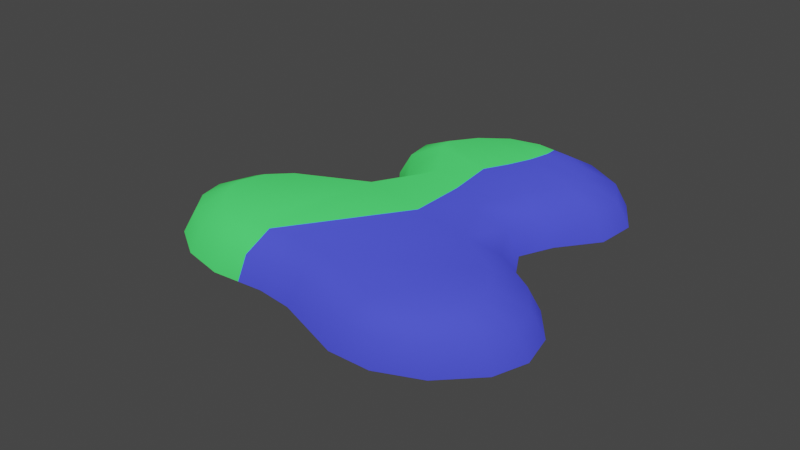 # Source: Flac_1.blend  (saved by Blender 3.4.6; exported with 4.5.12 LTS)
import bpy
from mathutils import Matrix  # noqa: F401  (used for matrix-valued properties, if any)

bpy.ops.wm.read_factory_settings(use_empty=True)
scene = bpy.context.scene
scene.name = 'Scene'

# ---- collections
col_collection = bpy.data.collections.new('Collection'); scene.collection.children.link(col_collection)

# ---- images (referenced by path relative to the original .blend; pixels are not part of the script)
import os
ASSET_DIR = os.environ.get("B2B_ASSET_DIR", "")  # directory of the original .blend (textures are referenced by path, not embedded)
HERE = os.path.dirname(os.path.abspath(__file__))  # packed textures are extracted next to this script under _unpacked/

def load_image(name, relpath, width, height, colorspace="sRGB"):
    """Load a texture the original file referenced (path relative to the .blend, or extracted next to this script)."""
    p = next((c for c in (os.path.join(HERE, relpath), os.path.join(ASSET_DIR, relpath)) if relpath and os.path.exists(c)), "")
    if p:
        img = bpy.data.images.load(p, check_existing=True)
        img.name = name
    else:  # same state as the original file: an image datablock whose file is absent (Cycles renders it pink)
        img = bpy.data.images.new(name, width, height)
        img.source = "FILE"
        img.filepath = "//" + (relpath or name)
    img.colorspace_settings.name = colorspace
    return img
img_map__9 = load_image('Map #9', 'ColorSpot2Normal.png', 1024, 1024, 'Non-Color')
img_map__8 = load_image('Map #8', 'ColorSpot2Rough.png', 1024, 1024, 'Non-Color')
img_map__11 = load_image('Map #11', 'Metal.png', 1024, 1024, 'Non-Color')
img_map__7_001 = load_image('Map #7.001', 'ColorSpot2Albedo.png', 1024, 1024, 'Non-Color')
img_map__7 = load_image('Map #7', 'ColorSpot2Albedo.png', 1024, 1024, 'sRGB')

# ---- materials (node trees are filled in below, after node groups)
mat_colorspot2_right = bpy.data.materials.new('ColorSpot2 Right')
mat_colorspot2_right.surface_render_method = 'BLENDED'
mat_colorspot2_right.blend_method = 'BLEND'
mat_colorspot2_right.use_transparent_shadow = False
mat_colorspot2_right.diffuse_color = (1.0, 1.0, 1.0, 1.0)
mat_colorspot2_right.roughness = 0.8586
mat_colorspot2_right.specular_intensity = 0.0
mat_colorspot2_right.metallic = 1.0
mat_colorspot2_left = bpy.data.materials.new('ColorSpot2 Left')
mat_colorspot2_left.surface_render_method = 'BLENDED'
mat_colorspot2_left.blend_method = 'BLEND'
mat_colorspot2_left.use_transparent_shadow = False
mat_colorspot2_left.diffuse_color = (1.0, 1.0, 1.0, 1.0)
mat_colorspot2_left.roughness = 0.8586
mat_colorspot2_left.specular_intensity = 0.0
mat_colorspot2_left.metallic = 1.0

# ---- material node trees
mat_colorspot2_right.use_nodes = True; mat_colorspot2_right.node_tree.nodes.clear()
_N = mat_colorspot2_right.node_tree.nodes; _L = mat_colorspot2_right.node_tree.links
n0 = _N.new('ShaderNodeNormalMap'); n0.name = 'Normal Map'; n0.location = (-300, -300)
n0.label = 'Normal/Map'
n0.inputs[0].default_value = 0.3
n1 = _N.new('ShaderNodeTexImage'); n1.name = 'Image Texture.001'; n1.location = (-600, -900)
n1.image = img_map__9
n2 = _N.new('ShaderNodeTexImage'); n2.name = 'Image Texture.002'; n2.location = (-300, 300)
n2.image = img_map__8
n3 = _N.new('ShaderNodeTexImage'); n3.name = 'Image Texture.003'; n3.location = (-300, 0)
n3.image = img_map__11
n4 = _N.new('ShaderNodeTexImage'); n4.name = 'Image Texture.004'; n4.location = (-300, -600)
n4.image = img_map__7_001
n5 = _N.new('ShaderNodeBsdfPrincipled'); n5.name = 'Principled BSDF'; n5.location = (10, 300)
n5.distribution = 'GGX'
n5.subsurface_method = 'RANDOM_WALK_SKIN'
n5.inputs[0].default_value = (0.08361, 1.0, 0.174, 1.0)
n5.inputs[2].default_value = 0.8586
n5.inputs[3].default_value = 1.45
n5.inputs[27].default_value = (0.0, 0.0, 0.0, 1.0)
n6 = _N.new('ShaderNodeOutputMaterial'); n6.name = 'Material Output'; n6.location = (300, 300)
n7 = _N.new('ShaderNodeTexImage'); n7.name = 'Image Texture'; n7.location = (-300, 600)
n7.image = img_map__7
_L.new(n5.outputs[0], n6.inputs[0])
_L.new(n0.outputs[0], n5.inputs[5])
_L.new(n1.outputs[0], n0.inputs[1])
_L.new(n2.outputs[0], n5.inputs[13])
_L.new(n3.outputs[0], n5.inputs[1])
_L.new(n4.outputs[1], n5.inputs[4])
n6.is_active_output = True
mat_colorspot2_left.use_nodes = True; mat_colorspot2_left.node_tree.nodes.clear()
_N = mat_colorspot2_left.node_tree.nodes; _L = mat_colorspot2_left.node_tree.links
n0 = _N.new('ShaderNodeNormalMap'); n0.name = 'Normal Map'; n0.location = (-300, -300)
n0.label = 'Normal/Map'
n0.inputs[0].default_value = 0.3
n1 = _N.new('ShaderNodeTexImage'); n1.name = 'Image Texture.001'; n1.location = (-600, -900)
n1.image = img_map__9
n2 = _N.new('ShaderNodeTexImage'); n2.name = 'Image Texture.002'; n2.location = (-300, 300)
n2.image = img_map__8
n3 = _N.new('ShaderNodeTexImage'); n3.name = 'Image Texture.003'; n3.location = (-300, 0)
n3.image = img_map__11
n4 = _N.new('ShaderNodeTexImage'); n4.name = 'Image Texture.004'; n4.location = (-300, -600)
n4.image = img_map__7_001
n5 = _N.new('ShaderNodeOutputMaterial'); n5.name = 'Material Output'; n5.location = (300, 300)
n6 = _N.new('ShaderNodeTexImage'); n6.name = 'Image Texture'; n6.location = (-300, 600)
n6.image = img_map__7
n7 = _N.new('ShaderNodeBsdfPrincipled'); n7.name = 'Principled BSDF'; n7.location = (10, 300)
n7.distribution = 'GGX'
n7.subsurface_method = 'RANDOM_WALK_SKIN'
n7.inputs[0].default_value = (0.07555, 0.0908, 1.0, 1.0)
n7.inputs[2].default_value = 0.8586
n7.inputs[3].default_value = 1.45
n7.inputs[27].default_value = (0.0, 0.0, 0.0, 1.0)
_L.new(n7.outputs[0], n5.inputs[0])
_L.new(n0.outputs[0], n7.inputs[5])
_L.new(n1.outputs[0], n0.inputs[1])
_L.new(n2.outputs[0], n7.inputs[13])
_L.new(n3.outputs[0], n7.inputs[1])
_L.new(n4.outputs[1], n7.inputs[4])
n5.is_active_output = True

# ---- world
world_world = bpy.data.worlds.new('World'); scene.world = world_world
world_world.use_nodes = True; world_world.node_tree.nodes.clear()
_N = world_world.node_tree.nodes; _L = world_world.node_tree.links
n0 = _N.new('ShaderNodeOutputWorld'); n0.name = 'World Output'; n0.location = (300, 300)
n1 = _N.new('ShaderNodeBackground'); n1.name = 'Background'; n1.location = (10, 300)
n1.inputs[0].default_value = (0.05088, 0.05088, 0.05088, 1.0)
_L.new(n1.outputs[0], n0.inputs[0])
n0.is_active_output = True
world_world.color = (0.05088, 0.05088, 0.05088)
world_world.use_sun_shadow = False
world_world.sun_shadow_jitter_overblur = 0.0

# ---- meshes
me_mesh = bpy.data.meshes.new('Mesh')
me_mesh.from_pydata([(0.6131, -2.865, -2.441), (0.6133, -3.703, -2.246), (0.6143, -4.445, -1.756), (0.6142, -4.905, -1.138), (0.6135, -5.027, -0.6102), (0.6134, -4.787, 0.1403), (0.6166, -4.13, 0.7793), (0.6164, -1.815, 1.849), (0.6006, -0.7911, 3.816), (0.623, -1.858, 5.435), (0.6094, -1.98, 5.987), (0.6175, -1.385, 6.794), (0.6124, -0.5152, 7.45), (0.6139, 0.5137, 7.665), (-0.623, -3.018, -3.662), (-0.623, -4.446, -3.327), (-0.623, -5.646, -2.547), (-0.623, -6.382, -1.555), (-0.623, -6.596, -0.5619), (-0.623, -6.196, 0.6827), (-0.623, -5.153, 1.712), (-0.623, -2.979, 2.674), (-0.623, -2.352, 3.747), (-0.623, -3.351, 5.041), (-0.623, -3.521, 6.21), (-0.623, -2.635, 7.54), (-0.623, -1.278, 8.522), (-0.623, 0.4546, 8.891), (0.1173, -2.975, -3.323), (0.1173, -4.24, -3.027), (0.1173, -5.313, -2.328), (0.1173, -5.973, -1.439), (0.1173, -6.161, -0.5754), (0.1173, -5.805, 0.5324), (0.1173, -4.87, 1.453), (0.1173, -2.658, 2.444), (0.1173, -1.917, 3.767), (0.1173, -2.939, 5.15), (0.1173, -3.093, 6.148), (0.1173, -2.289, 7.333), (0.1173, -1.067, 8.224), (0.1173, 0.471, 8.551), (-0.613, -4.758, -6.715), (-0.613, -4.311, -6.11), (0.1173, -2.079, -3.254), (-0.623, -2.107, -3.593), (0.1173, 1.36, 8.417), (-0.623, 1.443, 8.742), (0.614, -2.007, -2.37), (0.6141, 1.144, 7.569), (0.6131, 1.143, 7.185), (0.6152, 0.977, 6.475), (0.6109, 0.659, 5.704), (0.6218, 0.2541, 4.857), (0.6029, 0.4419, 3.208), (0.6162, 0.4725, 1.284)], [(42, 43)], [(45, 44, 28, 14), (28, 29, 15, 14), (29, 30, 16, 15), (30, 31, 17, 16), (17, 31, 32, 18), (32, 33, 19, 18), (33, 34, 20, 19), (34, 35, 21, 20), (35, 36, 22, 21), (22, 36, 37, 23), (23, 37, 38, 24), (38, 39, 25, 24), (25, 39, 40, 26), (40, 41, 27, 26), (44, 48, 0, 28), (28, 0, 1, 29), (29, 1, 2, 30), (30, 2, 3, 31), (31, 3, 4, 32), (32, 4, 5, 33), (33, 5, 6, 34), (34, 6, 7, 35), (35, 7, 8, 36), (36, 8, 9, 37), (37, 9, 10, 38), (38, 10, 11, 39), (39, 11, 12, 40), (40, 12, 13, 41), (4, 3, 2, 5), (5, 2, 1, 6), (6, 1, 0, 7), (7, 0, 48, 55), (7, 55, 54, 8), (8, 54, 53, 9), (10, 9, 53, 52), (11, 10, 52, 51), (12, 11, 51, 50), (12, 50, 49, 13), (41, 13, 49, 46), (41, 46, 47, 27)])
me_mesh.polygons.foreach_set('use_smooth', [True] * 40)
_k = set([(14, 15), (14, 45), (15, 16), (16, 17), (17, 18), (18, 19), (19, 20), (20, 21), (21, 22), (22, 23), (23, 24), (24, 25), (25, 26), (26, 27), (27, 47), (42, 43)])
me_mesh.attributes.new('sharp_edge', 'BOOLEAN', 'EDGE').data.foreach_set('value', [ (min(e.vertices), max(e.vertices)) in _k for e in me_mesh.edges])
_uv = me_mesh.uv_layers.new(name='UVChannel_1')
_uv.uv.foreach_set('vector', [0.2647, 0.07217, 0.2717, 0.1266, 0.2246, 0.1247, 0.215, 0.07166, 0.2246, 0.1247, 0.1602, 0.1452, 0.1335, 0.09856, 0.215, 0.07166, 0.1602, 0.1452, 0.1055, 0.1916, 0.06408, 0.1569, 0.1335, 0.09856, 0.1055, 0.1916, 0.07152, 0.2501, 0.0208, 0.231, 0.06408, 0.1569, 0.0208, 0.231, 0.07152, 0.2501, 0.06023, 0.3065, 0.006202, 0.3059, 0.06023, 0.3065, 0.07317, 0.3806, 0.02288, 0.3995, 0.006202, 0.3059, 0.07317, 0.3806, 0.1151, 0.4456, 0.07439, 0.4801, 0.02288, 0.3995, 0.1151, 0.4456, 0.2245, 0.525, 0.1795, 0.5562, 0.07439, 0.4801, 0.2245, 0.525, 0.2587, 0.619, 0.2032, 0.6189, 0.1795, 0.5562, 0.2032, 0.6189, 0.2587, 0.619, 0.2124, 0.7181, 0.1601, 0.7085, 0.1601, 0.7085, 0.2124, 0.7181, 0.2069, 0.7836, 0.1554, 0.7957, 0.2069, 0.7836, 0.2478, 0.8617, 0.2059, 0.8952, 0.1554, 0.7957, 0.2059, 0.8952, 0.2478, 0.8617, 0.313, 0.9187, 0.2882, 0.966, 0.313, 0.9187, 0.3931, 0.9394, 0.3906, 0.9929, 0.2882, 0.966, 0.2717, 0.1266, 0.2788, 0.1955, 0.2351, 0.1911, 0.2246, 0.1247, 0.2246, 0.1247, 0.2351, 0.1911, 0.1945, 0.2026, 0.1602, 0.1452, 0.1602, 0.1452, 0.1945, 0.2026, 0.158, 0.2336, 0.1055, 0.1916, 0.1055, 0.1916, 0.158, 0.2336, 0.1347, 0.274, 0.07152, 0.2501, 0.07152, 0.2501, 0.1347, 0.274, 0.1274, 0.3083, 0.06023, 0.3065, 0.06023, 0.3065, 0.1274, 0.3083, 0.1361, 0.3586, 0.07317, 0.3806, 0.07317, 0.3806, 0.1361, 0.3586, 0.1654, 0.403, 0.1151, 0.4456, 0.1151, 0.4456, 0.1654, 0.403, 0.2816, 0.4831, 0.2245, 0.525, 0.2245, 0.525, 0.2816, 0.4831, 0.3308, 0.6203, 0.2587, 0.619, 0.2587, 0.619, 0.3308, 0.6203, 0.2772, 0.7316, 0.2124, 0.7181, 0.2124, 0.7181, 0.2772, 0.7316, 0.2702, 0.7673, 0.2069, 0.7836, 0.2069, 0.7836, 0.2702, 0.7673, 0.299, 0.8187, 0.2478, 0.8617, 0.2478, 0.8617, 0.299, 0.8187, 0.3428, 0.8597, 0.313, 0.9187, 0.313, 0.9187, 0.3428, 0.8597, 0.3956, 0.8727, 0.3931, 0.9394, 0.1274, 0.3083, 0.1347, 0.274, 0.158, 0.2336, 0.1361, 0.3586, 0.1361, 0.3586, 0.158, 0.2336, 0.1945, 0.2026, 0.1654, 0.403, 0.1654, 0.403, 0.1945, 0.2026, 0.2351, 0.1911, 0.2816, 0.4831, 0.2816, 0.4831, 0.2351, 0.1911, 0.2788, 0.1955, 0.4036, 0.4474, 0.2816, 0.4831, 0.4036, 0.4474, 0.3997, 0.5809, 0.3308, 0.6203, 0.3308, 0.6203, 0.3997, 0.5809, 0.3891, 0.6947, 0.2772, 0.7316, 0.2702, 0.7673, 0.2772, 0.7316, 0.3891, 0.6947, 0.4083, 0.7517, 0.299, 0.8187, 0.2702, 0.7673, 0.4083, 0.7517, 0.4226, 0.8005, 0.3428, 0.8597, 0.299, 0.8187, 0.4226, 0.8005, 0.4294, 0.8441, 0.3428, 0.8597, 0.4294, 0.8441, 0.4283, 0.867, 0.3956, 0.8727, 0.3931, 0.9394, 0.3956, 0.8727, 0.4283, 0.867, 0.4395, 0.9316, 0.3931, 0.9394, 0.4395, 0.9316, 0.4485, 0.9832, 0.3906, 0.9929])
me_mesh.materials.append(mat_colorspot2_right)
me_mesh.update()
me_mesh.normals_split_custom_set([tuple(v) for v in zip(*[iter([0.4125, 0.06893, -0.9083, 0.6892, 0.05569, -0.7225, 0.6646, -0.05701, -0.745, 0.4185, -0.07173, -0.9054, 0.6646, -0.05701, -0.745, 0.6762, -0.2882, -0.678, 0.4351, -0.3609, -0.8249, 0.4185, -0.07173, -0.9054, 0.6762, -0.2882, -0.678, 0.6988, -0.4884, -0.5226, 0.4644, -0.614, -0.6382, 0.4351, -0.3609, -0.8249, 0.6988, -0.4884, -0.5226, 0.7181, -0.6326, -0.2902, 0.494, -0.7951, -0.3518, 0.4644, -0.614, -0.6382, 0.494, -0.7951, -0.3518, 0.7181, -0.6326, -0.2902, 0.7235, -0.6895, 0.03366, 0.5072, -0.8609, 0.04095, 0.7235, -0.6895, 0.03366, 0.7101, -0.5978, 0.3721, 0.487, -0.7494, 0.4485, 0.5072, -0.8609, 0.04095, 0.7101, -0.5978, 0.3721, 0.6855, -0.4089, 0.6024, 0.448, -0.5119, 0.733, 0.487, -0.7494, 0.4485, 0.6855, -0.4089, 0.6024, 0.745, -0.446, 0.496, 0.4573, -0.5821, 0.6723, 0.448, -0.5119, 0.733, 0.745, -0.446, 0.496, 0.8156, -0.5775, -0.0366, 0.5222, -0.8509, -0.0577, 0.4573, -0.5821, 0.6723, 0.5222, -0.8509, -0.0577, 0.8156, -0.5775, -0.0366, 0.7092, -0.6491, -0.275, 0.4857, -0.8089, -0.3313, 0.4857, -0.8089, -0.3313, 0.7092, -0.6491, -0.275, 0.7145, -0.6817, 0.1573, 0.5087, -0.8414, 0.1826, 0.7145, -0.6817, 0.1573, 0.6993, -0.5123, 0.4985, 0.4648, -0.6442, 0.6074, 0.5087, -0.8414, 0.1826, 0.4648, -0.6442, 0.6074, 0.6993, -0.5123, 0.4985, 0.6746, -0.2989, 0.675, 0.4374, -0.3745, 0.8176, 0.6746, -0.2989, 0.675, 0.6612, -0.02224, 0.7499, 0.4174, -0.02796, 0.9083, 0.4374, -0.3745, 0.8176, 0.6892, 0.05569, -0.7225, 0.9802, 0.01539, -0.1977, 0.9614, -0.01928, -0.2745, 0.6646, -0.05701, -0.745, 0.6646, -0.05701, -0.745, 0.9614, -0.01928, -0.2745, 0.9631, -0.1002, -0.2499, 0.6762, -0.2882, -0.678, 0.6762, -0.2882, -0.678, 0.9631, -0.1002, -0.2499, 0.9677, -0.168, -0.188, 0.6988, -0.4884, -0.5226, 0.6988, -0.4884, -0.5226, 0.9677, -0.168, -0.188, 0.9712, -0.2145, -0.1037, 0.7181, -0.6326, -0.2902, 0.7181, -0.6326, -0.2902, 0.9712, -0.2145, -0.1037, 0.9714, -0.2372, 0.0118, 0.7235, -0.6895, 0.03366, 0.7235, -0.6895, 0.03366, 0.9714, -0.2372, 0.0118, 0.9687, -0.2073, 0.1365, 0.7101, -0.5978, 0.3721, 0.7101, -0.5978, 0.3721, 0.9687, -0.2073, 0.1365, 0.9653, -0.1421, 0.219, 0.6855, -0.4089, 0.6024, 0.6855, -0.4089, 0.6024, 0.9653, -0.1421, 0.219, 0.9834, -0.1265, 0.1298, 0.745, -0.446, 0.496, 0.745, -0.446, 0.496, 0.9834, -0.1265, 0.1298, 0.991, -0.1337, -0.01207, 0.8156, -0.5775, -0.0366, 0.8156, -0.5775, -0.0366, 0.991, -0.1337, -0.01207, 0.9714, -0.2188, -0.09252, 0.7092, -0.6491, -0.275, 0.7092, -0.6491, -0.275, 0.9714, -0.2188, -0.09252, 0.9666, -0.2482, 0.06424, 0.7145, -0.6817, 0.1573, 0.7145, -0.6817, 0.1573, 0.9666, -0.2482, 0.06424, 0.9692, -0.1731, 0.1754, 0.6993, -0.5123, 0.4985, 0.6993, -0.5123, 0.4985, 0.9692, -0.1731, 0.1754, 0.9614, -0.1046, 0.2545, 0.6746, -0.2989, 0.675, 0.6746, -0.2989, 0.675, 0.9614, -0.1046, 0.2545, 0.9607, -0.007934, 0.2776, 0.6612, -0.02224, 0.7499, 0.9714, -0.2372, 0.0118, 0.9712, -0.2145, -0.1037, 0.9677, -0.168, -0.188, 0.9687, -0.2073, 0.1365, 0.9687, -0.2073, 0.1365, 0.9677, -0.168, -0.188, 0.9631, -0.1002, -0.2499, 0.9653, -0.1421, 0.219, 0.9653, -0.1421, 0.219, 0.9631, -0.1002, -0.2499, 0.9614, -0.01928, -0.2745, 0.9834, -0.1265, 0.1298, 0.9834, -0.1265, 0.1298, 0.9614, -0.01928, -0.2745, 0.9802, 0.01539, -0.1977, 1.0, 0.000729, 0.003391, 0.9834, -0.1265, 0.1298, 1.0, 0.000729, 0.003391, 1.0, -0.0006835, -0.0001154, 0.991, -0.1337, -0.01207, 0.991, -0.1337, -0.01207, 1.0, -0.0006835, -0.0001154, 1.0, -0.001529, 0.0001754, 0.9714, -0.2188, -0.09252, 0.9666, -0.2482, 0.06424, 0.9714, -0.2188, -0.09252, 1.0, -0.001529, 0.0001754, 1.0, 0.0007581, 0.002301, 0.9692, -0.1731, 0.1754, 0.9666, -0.2482, 0.06424, 1.0, 0.0007581, 0.002301, 1.0, 0.0002595, -0.000763, 0.9614, -0.1046, 0.2545, 0.9692, -0.1731, 0.1754, 1.0, 0.0002595, -0.000763, 1.0, 0.0001188, 0.0009437, 0.9614, -0.1046, 0.2545, 1.0, 0.0001188, 0.0009437, 0.9682, 0.03728, 0.2473, 0.9607, -0.007934, 0.2776, 0.6612, -0.02224, 0.7499, 0.9607, -0.007934, 0.2776, 0.9682, 0.03728, 0.2473, 0.6628, 0.112, 0.7404, 0.6612, -0.02224, 0.7499, 0.6628, 0.112, 0.7404, 0.411, 0.1363, 0.9014, 0.4174, -0.02796, 0.9083])] * 3)])
me_mesh_002 = bpy.data.meshes.new('Mesh.002')
me_mesh_002.from_pydata([(0.6123, 3.097, 5.443), (0.613, 3.159, 6.181), (0.6138, 2.674, 6.941), (0.6143, 1.725, 7.48), (0.613, 2.594, -3.34), (0.6126, 3.234, -3.342), (0.6145, 3.99, -3.007), (0.6141, 4.715, -2.276), (0.6131, 4.919, -1.676), (0.614, 4.752, -1.003), (0.6152, 4.16, -0.2672), (0.6149, 0.4107, -2.512), (0.6161, 2.586, 0.7612), (0.6148, -1.215, -2.304), (0.6051, 1.581, 2.646), (0.6206, 2.206, 4.323), (-0.623, 4.598, 5.084), (-0.623, 4.699, 6.423), (-0.623, 3.879, 7.728), (-0.623, 2.355, 8.604), (-0.623, 2.256, -4.538), (-0.623, 3.629, -4.529), (-0.623, 5.008, -3.941), (-0.623, 6.124, -2.818), (-0.623, 6.488, -1.721), (-0.623, 6.218, -0.5614), (-0.623, 5.341, 0.5419), (-0.623, -0.05672, -3.684), (-0.623, 3.836, 1.505), (-0.623, -1.266, -3.53), (-0.623, 3.145, 2.703), (-0.623, 3.636, 3.81), (0.1173, 4.182, 5.183), (0.1173, 4.272, 6.356), (0.1173, 3.545, 7.51), (0.1173, 2.181, 8.293), (0.1173, 2.349, -4.206), (0.1173, 3.519, -4.2), (0.1173, 4.726, -3.682), (0.1173, 5.733, -2.668), (0.1173, 6.053, -1.709), (0.1173, 5.811, -0.6838), (0.1173, 5.014, 0.3176), (0.1173, 0.07255, -3.359), (0.1173, 3.49, 1.299), (0.1173, -1.251, -3.191), (0.1173, 2.71, 2.687), (0.1173, 3.241, 3.953), (0.1173, -2.079, -3.254), (-0.623, -2.107, -3.593), (0.1173, 1.36, 8.417), (-0.623, 1.443, 8.742), (0.614, -2.007, -2.37), (0.6141, 1.144, 7.569), (0.6131, 1.143, 7.185), (0.6152, 0.977, 6.475), (0.6109, 0.659, 5.704), (0.6218, 0.2541, 4.857), (0.6029, 0.4419, 3.208), (0.6162, 0.4725, 1.284), (-0.623, 1.403, 8.109), (-0.623, 1.177, 6.959), (-0.623, 0.6988, 5.625), (-0.623, 0.2809, 4.401), (-0.623, 0.5053, 3.204), (-0.623, 0.5632, 2.067)], [], [(32, 47, 31, 16), (33, 32, 16, 17), (34, 33, 17, 18), (35, 34, 18, 19), (37, 36, 20, 21), (22, 38, 37, 21), (39, 38, 22, 23), (40, 39, 23, 24), (25, 41, 40, 24), (42, 41, 25, 26), (36, 43, 27, 20), (28, 44, 42, 26), (43, 45, 29, 27), (30, 46, 44, 28), (47, 46, 30, 31), (50, 35, 19, 51), (32, 0, 15, 47), (33, 1, 0, 32), (34, 2, 1, 33), (35, 3, 2, 34), (37, 5, 4, 36), (38, 6, 5, 37), (39, 7, 6, 38), (40, 8, 7, 39), (41, 9, 8, 40), (42, 10, 9, 41), (36, 4, 11, 43), (44, 12, 10, 42), (43, 11, 13, 45), (46, 14, 12, 44), (47, 15, 14, 46), (50, 53, 3, 35), (8, 5, 6, 7), (4, 5, 8, 9), (4, 9, 10, 11), (11, 10, 12, 13), (54, 2, 3, 53), (54, 55, 1, 2), (55, 56, 0, 1), (56, 57, 15, 0), (58, 14, 15, 57), (59, 12, 14, 58), (59, 52, 13, 12), (24, 23, 22, 21), (24, 21, 20, 25), (20, 27, 26, 25), (28, 26, 27, 29), (29, 49, 65, 28), (30, 28, 65, 64), (31, 30, 64, 63), (31, 63, 62, 16), (16, 62, 61, 17), (18, 17, 61, 60), (19, 18, 60, 51), (45, 13, 52, 48), (29, 45, 48, 49)])
me_mesh_002.polygons.foreach_set('use_smooth', [True] * 56)
_k = set([(16, 17), (16, 31), (17, 18), (18, 19), (19, 51), (20, 21), (20, 27), (21, 22), (22, 23), (23, 24), (24, 25), (25, 26), (26, 28), (27, 29), (28, 30), (29, 49), (30, 31)])
me_mesh_002.attributes.new('sharp_edge', 'BOOLEAN', 'EDGE').data.foreach_set('value', [ (min(e.vertices), max(e.vertices)) in _k for e in me_mesh_002.edges])
_uv = me_mesh_002.uv_layers.new(name='UVChannel_1')
_uv.uv.foreach_set('vector', [0.6003, 0.7262, 0.5582, 0.6389, 0.6109, 0.6234, 0.6526, 0.7179, 0.5993, 0.8035, 0.6003, 0.7262, 0.6526, 0.7179, 0.65, 0.8185, 0.5562, 0.8766, 0.5993, 0.8035, 0.65, 0.8185, 0.5948, 0.9133, 0.4825, 0.9243, 0.5562, 0.8766, 0.5948, 0.9133, 0.5021, 0.9743, 0.57, 0.07681, 0.5104, 0.07111, 0.5055, 0.01815, 0.5871, 0.02624, 0.6663, 0.07435, 0.63, 0.1143, 0.57, 0.07681, 0.5871, 0.02624, 0.6809, 0.1825, 0.63, 0.1143, 0.6663, 0.07435, 0.7294, 0.1587, 0.6986, 0.2454, 0.6809, 0.1825, 0.7294, 0.1587, 0.7522, 0.2414, 0.7406, 0.3291, 0.6893, 0.3132, 0.6986, 0.2454, 0.7522, 0.2414, 0.6509, 0.3811, 0.6893, 0.3132, 0.7406, 0.3291, 0.695, 0.4117, 0.5104, 0.07111, 0.386, 0.1177, 0.3737, 0.06308, 0.5055, 0.01815, 0.6218, 0.4825, 0.575, 0.4533, 0.6509, 0.3811, 0.695, 0.4117, 0.386, 0.1177, 0.3153, 0.1284, 0.3107, 0.07264, 0.3737, 0.06308, 0.5902, 0.5545, 0.535, 0.5499, 0.575, 0.4533, 0.6218, 0.4825, 0.5582, 0.6389, 0.535, 0.5499, 0.5902, 0.5545, 0.6109, 0.6234, 0.4395, 0.9316, 0.4825, 0.9243, 0.5021, 0.9743, 0.4485, 0.9832, 0.6003, 0.7262, 0.5359, 0.7374, 0.4926, 0.6606, 0.5582, 0.6389, 0.5993, 0.8035, 0.5367, 0.7836, 0.5359, 0.7374, 0.6003, 0.7262, 0.5562, 0.8766, 0.5093, 0.8297, 0.5367, 0.7836, 0.5993, 0.8035, 0.4825, 0.9243, 0.4585, 0.8619, 0.5093, 0.8297, 0.5562, 0.8766, 0.57, 0.07681, 0.5472, 0.1392, 0.517, 0.1366, 0.5104, 0.07111, 0.63, 0.1143, 0.5842, 0.1636, 0.5472, 0.1392, 0.57, 0.07681, 0.6809, 0.1825, 0.6208, 0.2128, 0.5842, 0.1636, 0.63, 0.1143, 0.6986, 0.2454, 0.6323, 0.2517, 0.6208, 0.2128, 0.6809, 0.1825, 0.6893, 0.3132, 0.6255, 0.2946, 0.6323, 0.2517, 0.6986, 0.2454, 0.6509, 0.3811, 0.5967, 0.3424, 0.6255, 0.2946, 0.6893, 0.3132, 0.5104, 0.07111, 0.517, 0.1366, 0.4027, 0.1865, 0.386, 0.1177, 0.575, 0.4533, 0.5163, 0.4145, 0.5967, 0.3424, 0.6509, 0.3811, 0.386, 0.1177, 0.4027, 0.1865, 0.3192, 0.1997, 0.3153, 0.1284, 0.535, 0.5499, 0.4635, 0.5445, 0.5163, 0.4145, 0.575, 0.4533, 0.5582, 0.6389, 0.4926, 0.6606, 0.4635, 0.5445, 0.535, 0.5499, 0.4395, 0.9316, 0.4283, 0.867, 0.4585, 0.8619, 0.4825, 0.9243, 0.6323, 0.2517, 0.5472, 0.1392, 0.5842, 0.1636, 0.6208, 0.2128, 0.517, 0.1366, 0.5472, 0.1392, 0.6323, 0.2517, 0.6255, 0.2946, 0.517, 0.1366, 0.6255, 0.2946, 0.5967, 0.3424, 0.4027, 0.1865, 0.4027, 0.1865, 0.5967, 0.3424, 0.5163, 0.4145, 0.3192, 0.1997, 0.4294, 0.8441, 0.5093, 0.8297, 0.4585, 0.8619, 0.4283, 0.867, 0.4294, 0.8441, 0.4226, 0.8005, 0.5367, 0.7836, 0.5093, 0.8297, 0.4226, 0.8005, 0.4083, 0.7517, 0.5359, 0.7374, 0.5367, 0.7836, 0.4083, 0.7517, 0.3891, 0.6947, 0.4926, 0.6606, 0.5359, 0.7374, 0.3997, 0.5809, 0.4635, 0.5445, 0.4926, 0.6606, 0.3891, 0.6947, 0.4036, 0.4474, 0.5163, 0.4145, 0.4635, 0.5445, 0.3997, 0.5809, 0.4036, 0.4474, 0.2788, 0.1955, 0.3192, 0.1997, 0.5163, 0.4145, 0.7136, 0.09149, 0.7169, 0.06167, 0.7358, 0.02946, 0.7622, 0.0108, 0.7136, 0.09149, 0.7622, 0.0108, 0.7908, 0.007437, 0.7237, 0.1215, 0.7908, 0.007437, 0.8423, 0.02478, 0.7462, 0.1487, 0.7237, 0.1215, 0.7813, 0.1708, 0.7462, 0.1487, 0.8423, 0.02478, 0.868, 0.0261, 0.868, 0.0261, 0.8853, 0.02253, 0.8517, 0.1782, 0.7813, 0.1708, 0.8004, 0.2009, 0.7813, 0.1708, 0.8517, 0.1782, 0.8573, 0.2082, 0.7944, 0.2313, 0.8004, 0.2009, 0.8573, 0.2082, 0.8666, 0.2393, 0.7944, 0.2313, 0.8666, 0.2393, 0.8627, 0.2726, 0.7794, 0.2671, 0.7794, 0.2671, 0.8627, 0.2726, 0.8579, 0.3089, 0.7825, 0.3027, 0.8046, 0.3354, 0.7825, 0.3027, 0.8579, 0.3089, 0.8577, 0.3399, 0.8397, 0.3551, 0.8046, 0.3354, 0.8577, 0.3399, 0.8593, 0.3567, 0.3153, 0.1284, 0.3192, 0.1997, 0.2788, 0.1955, 0.2717, 0.1266, 0.3107, 0.07264, 0.3153, 0.1284, 0.2717, 0.1266, 0.2647, 0.07217])
me_mesh_002.materials.append(mat_colorspot2_left)
me_mesh_002.update()
me_mesh_002.normals_split_custom_set([tuple(v) for v in zip(*[iter([0.7151, 0.652, -0.252, 0.7407, 0.5808, -0.3376, 0.479, 0.755, -0.4477, 0.4995, 0.8132, -0.2987, 0.716, 0.677, 0.1704, 0.7151, 0.652, -0.252, 0.4995, 0.8132, -0.2987, 0.5038, 0.8401, 0.2012, 0.6937, 0.4959, 0.5223, 0.716, 0.677, 0.1704, 0.5038, 0.8401, 0.2012, 0.466, 0.6225, 0.6287, 0.6701, 0.2432, 0.7013, 0.6937, 0.4959, 0.5223, 0.466, 0.6225, 0.6287, 0.4291, 0.3046, 0.8503, 0.6646, 0.1514, -0.7317, 0.6649, -0.1295, -0.7356, 0.4219, -0.1612, -0.8922, 0.4235, 0.1895, -0.8858, 0.45, 0.5103, -0.7329, 0.6862, 0.407, -0.603, 0.6646, 0.1514, -0.7317, 0.4235, 0.1895, -0.8858, 0.7105, 0.5975, -0.3718, 0.6862, 0.407, -0.603, 0.45, 0.5103, -0.7329, 0.4862, 0.7497, -0.449, 0.7226, 0.6905, -0.03165, 0.7105, 0.5975, -0.3718, 0.4862, 0.7497, -0.449, 0.5077, 0.8607, -0.03804, 0.4928, 0.7869, 0.3715, 0.7164, 0.6265, 0.3072, 0.7226, 0.6905, -0.03165, 0.5077, 0.8607, -0.03804, 0.6978, 0.4789, 0.5326, 0.7164, 0.6265, 0.3072, 0.4928, 0.7869, 0.3715, 0.4616, 0.6017, 0.6518, 0.6649, -0.1295, -0.7356, 0.6938, -0.1717, -0.6994, 0.4222, -0.2123, -0.8813, 0.4219, -0.1612, -0.8922, 0.4649, 0.632, 0.62, 0.7425, 0.4854, 0.4615, 0.6978, 0.4789, 0.5326, 0.4616, 0.6017, 0.6518, 0.6938, -0.1717, -0.6994, 0.6879, -0.01807, -0.7256, 0.417, -0.02273, -0.9086, 0.4222, -0.2123, -0.8813, 0.5169, 0.8545, 0.05062, 0.8002, 0.5986, 0.03614, 0.7425, 0.4854, 0.4615, 0.4649, 0.632, 0.62, 0.7407, 0.5808, -0.3376, 0.8002, 0.5986, 0.03614, 0.5169, 0.8545, 0.05062, 0.479, 0.755, -0.4477, 0.6825, 0.1094, 0.7227, 0.6701, 0.2432, 0.7013, 0.4291, 0.3046, 0.8503, 0.4113, 0.1362, 0.9013, 0.7151, 0.652, -0.252, 0.9692, 0.2274, -0.09489, 0.9806, 0.1712, -0.09508, 0.7407, 0.5808, -0.3376, 0.716, 0.677, 0.1704, 0.9692, 0.2381, 0.06351, 0.9692, 0.2274, -0.09489, 0.7151, 0.652, -0.252, 0.6937, 0.4959, 0.5223, 0.9654, 0.1727, 0.1955, 0.9692, 0.2381, 0.06351, 0.716, 0.677, 0.1704, 0.6701, 0.2432, 0.7013, 0.9622, 0.08401, 0.259, 0.9654, 0.1727, 0.1955, 0.6937, 0.4959, 0.5223, 0.6646, 0.1514, -0.7317, 0.96, 0.05297, -0.2748, 0.9609, -0.0454, -0.2732, 0.6649, -0.1295, -0.7356, 0.6862, 0.407, -0.603, 0.9657, 0.1396, -0.219, 0.96, 0.05297, -0.2748, 0.6646, 0.1514, -0.7317, 0.7105, 0.5975, -0.3718, 0.9698, 0.2037, -0.1338, 0.9657, 0.1396, -0.219, 0.6862, 0.407, -0.603, 0.7226, 0.6905, -0.03165, 0.971, 0.239, -0.01142, 0.9698, 0.2037, -0.1338, 0.7105, 0.5975, -0.3718, 0.7164, 0.6265, 0.3072, 0.9706, 0.2137, 0.1106, 0.971, 0.239, -0.01142, 0.7226, 0.6905, -0.03165, 0.6978, 0.4789, 0.5326, 0.968, 0.1642, 0.19, 0.9706, 0.2137, 0.1106, 0.7164, 0.6265, 0.3072, 0.6649, -0.1295, -0.7356, 0.9609, -0.0454, -0.2732, 0.9727, -0.05749, -0.2249, 0.6938, -0.1717, -0.6994, 0.7425, 0.4854, 0.4615, 0.9819, 0.1416, 0.126, 0.968, 0.1642, 0.19, 0.6978, 0.4789, 0.5326, 0.6938, -0.1717, -0.6994, 0.9727, -0.05749, -0.2249, 0.9715, -0.006093, -0.2371, 0.6879, -0.01807, -0.7256, 0.8002, 0.5986, 0.03614, 0.9891, 0.147, 0.008521, 0.9819, 0.1416, 0.126, 0.7425, 0.4854, 0.4615, 0.7407, 0.5808, -0.3376, 0.9806, 0.1712, -0.09508, 0.9891, 0.147, 0.008521, 0.8002, 0.5986, 0.03614, 0.6825, 0.1094, 0.7227, 0.9654, 0.03888, 0.2578, 0.9622, 0.08401, 0.259, 0.6701, 0.2432, 0.7013, 0.971, 0.239, -0.01142, 0.96, 0.05297, -0.2748, 0.9657, 0.1396, -0.219, 0.9698, 0.2037, -0.1338, 0.9609, -0.0454, -0.2732, 0.96, 0.05297, -0.2748, 0.971, 0.239, -0.01142, 0.9706, 0.2137, 0.1106, 0.9609, -0.0454, -0.2732, 0.9706, 0.2137, 0.1106, 0.968, 0.1642, 0.19, 0.9727, -0.05749, -0.2249, 0.9727, -0.05749, -0.2249, 0.968, 0.1642, 0.19, 0.9819, 0.1416, 0.126, 0.9715, -0.006093, -0.2371, 1.0, -0.0001529, -0.0007864, 0.9654, 0.1727, 0.1955, 0.9622, 0.08401, 0.259, 0.9654, 0.03888, 0.2578, 1.0, -0.0001529, -0.0007864, 1.0, 0.0001137, -0.001335, 0.9692, 0.2381, 0.06351, 0.9654, 0.1727, 0.1955, 1.0, 0.0001137, -0.001335, 1.0, 0.0008186, 0.003934, 0.9692, 0.2274, -0.09489, 0.9692, 0.2381, 0.06351, 1.0, 0.0008186, 0.003934, 1.0, -0.0009448, 0.0001727, 0.9806, 0.1712, -0.09508, 0.9692, 0.2274, -0.09489, 1.0, -0.001976, -0.004186, 0.9891, 0.147, 0.008521, 0.9806, 0.1712, -0.09508, 1.0, -0.0009448, 0.0001727, 1.0, 0.0006524, 0.003189, 0.9819, 0.1416, 0.126, 0.9891, 0.147, 0.008521, 1.0, -0.001976, -0.004186, 1.0, 0.0006524, 0.003189, 0.9426, 0.0262, -0.3328, 0.9715, -0.006093, -0.2371, 0.9819, 0.1416, 0.126, -1.0, 1.812e-08, -5.953e-09, -1.0, 9.912e-08, -1.777e-07, -1.0, 9.912e-08, -1.777e-07, -1.0, 1.348e-08, 3.894e-09, -1.0, 1.812e-08, -5.953e-09, -1.0, 1.348e-08, 3.894e-09, -1.0, 3.085e-08, -1.488e-08, -1.0, 2.679e-08, -8.655e-09, -1.0, 3.085e-08, -1.488e-08, -1.0, 1.239e-08, -1.886e-08, -1.0, 2.371e-08, -2.424e-08, -1.0, 2.679e-08, -8.655e-09, -1.0, 7.431e-09, -2.686e-08, -1.0, 2.371e-08, -2.424e-08, -1.0, 1.239e-08, -1.886e-08, -1.0, 2.157e-08, -1.752e-08, -1.0, 2.157e-08, -1.752e-08, -1.0, 2.988e-08, -1.935e-08, -1.0, 1.515e-08, -4.143e-08, -1.0, 7.431e-09, -2.686e-08, -1.0, 2.982e-08, -2.715e-08, -1.0, 7.431e-09, -2.686e-08, -1.0, 1.515e-08, -4.143e-08, -1.0, 4.012e-08, -1.438e-08, -1.0, 4.131e-08, -1.315e-08, -1.0, 2.982e-08, -2.715e-08, -1.0, 4.012e-08, -1.438e-08, -1.0, 4.422e-08, -9.515e-09, -1.0, 4.131e-08, -1.315e-08, -1.0, 4.422e-08, -9.515e-09, -1.0, 2.891e-08, -2.238e-08, -1.0, 3.052e-08, -1.821e-08, -1.0, 3.052e-08, -1.821e-08, -1.0, 2.891e-08, -2.238e-08, -1.0, 1.873e-08, -1.184e-08, -1.0, 2.298e-08, -1.051e-08, -1.0, 3.817e-09, -1.889e-08, -1.0, 2.298e-08, -1.051e-08, -1.0, 1.873e-08, -1.184e-08, -1.0, 1.392e-08, -2.199e-08, -1.0, 2.744e-08, -2.615e-08, -1.0, 3.817e-09, -1.889e-08, -1.0, 1.392e-08, -2.199e-08, -1.0, 2.744e-08, -2.615e-08, 0.6879, -0.01807, -0.7256, 0.9715, -0.006093, -0.2371, 0.9426, 0.0262, -0.3328, 0.6594, 0.05764, -0.7496, 0.417, -0.02273, -0.9086, 0.6879, -0.01807, -0.7256, 0.6594, 0.05764, -0.7496, 0.4143, 0.06887, -0.9075])] * 3)])

# ---- objects
ob_colorspot2 = bpy.data.objects.new('ColorSpot2', me_mesh)
ob_colorspot2_002 = bpy.data.objects.new('ColorSpot2.002', me_mesh_002)

# ---- transforms, parenting, visibility, modifiers, constraints
ob_colorspot2.location = (0.0, 0.0, 0.0)
ob_colorspot2.rotation_euler = (-1.571, -1.571, 0.0)
ob_colorspot2.color = (0.8, 0.8, 0.8, 1.0)
ob_colorspot2_002.location = (0.0, 0.0, 0.0)
ob_colorspot2_002.rotation_euler = (-1.571, -1.571, 0.0)
ob_colorspot2_002.color = (0.8, 0.8, 0.8, 1.0)

# ---- collection membership
col_collection.objects.link(ob_colorspot2)
col_collection.objects.link(ob_colorspot2_002)

# ---- scene / render settings (as saved in the file)
scene.frame_start = 1; scene.frame_end = 250; scene.frame_set(3)
scene.render.engine = 'BLENDER_EEVEE_NEXT'
scene.render.fps = 30
scene.cycles.sampling_pattern = 'TABULATED_SOBOL'
scene.cycles.use_light_tree = False
scene.view_settings.view_transform = 'Filmic'
bpy.context.view_layer.update()

# ---- added for rendering (the .blend has no active camera and no usable light): camera, sun
cam_auto = bpy.data.cameras.new('AutoCamera')
cam_auto.lens = 50.0
cam_auto.sensor_width = 36.0
cam_auto.clip_end = 1000.0
ob_auto_camera = bpy.data.objects.new('AutoCamera', cam_auto)
scene.collection.objects.link(ob_auto_camera)
ob_auto_camera.location = (18.8239, -21.5649, 15.1022)
ob_auto_camera.rotation_euler = (1.09748, -7.21219e-08, 0.694738)
scene.camera = ob_auto_camera
light_auto_sun = bpy.data.lights.new('AutoSun', 'SUN')
light_auto_sun.energy = 3.0
light_auto_sun.angle = 0.0523599
ob_auto_sun = bpy.data.objects.new('AutoSun', light_auto_sun)
scene.collection.objects.link(ob_auto_sun)
ob_auto_sun.rotation_euler = (0.872665, 0.174533, 0.523599)
bpy.context.view_layer.update()
